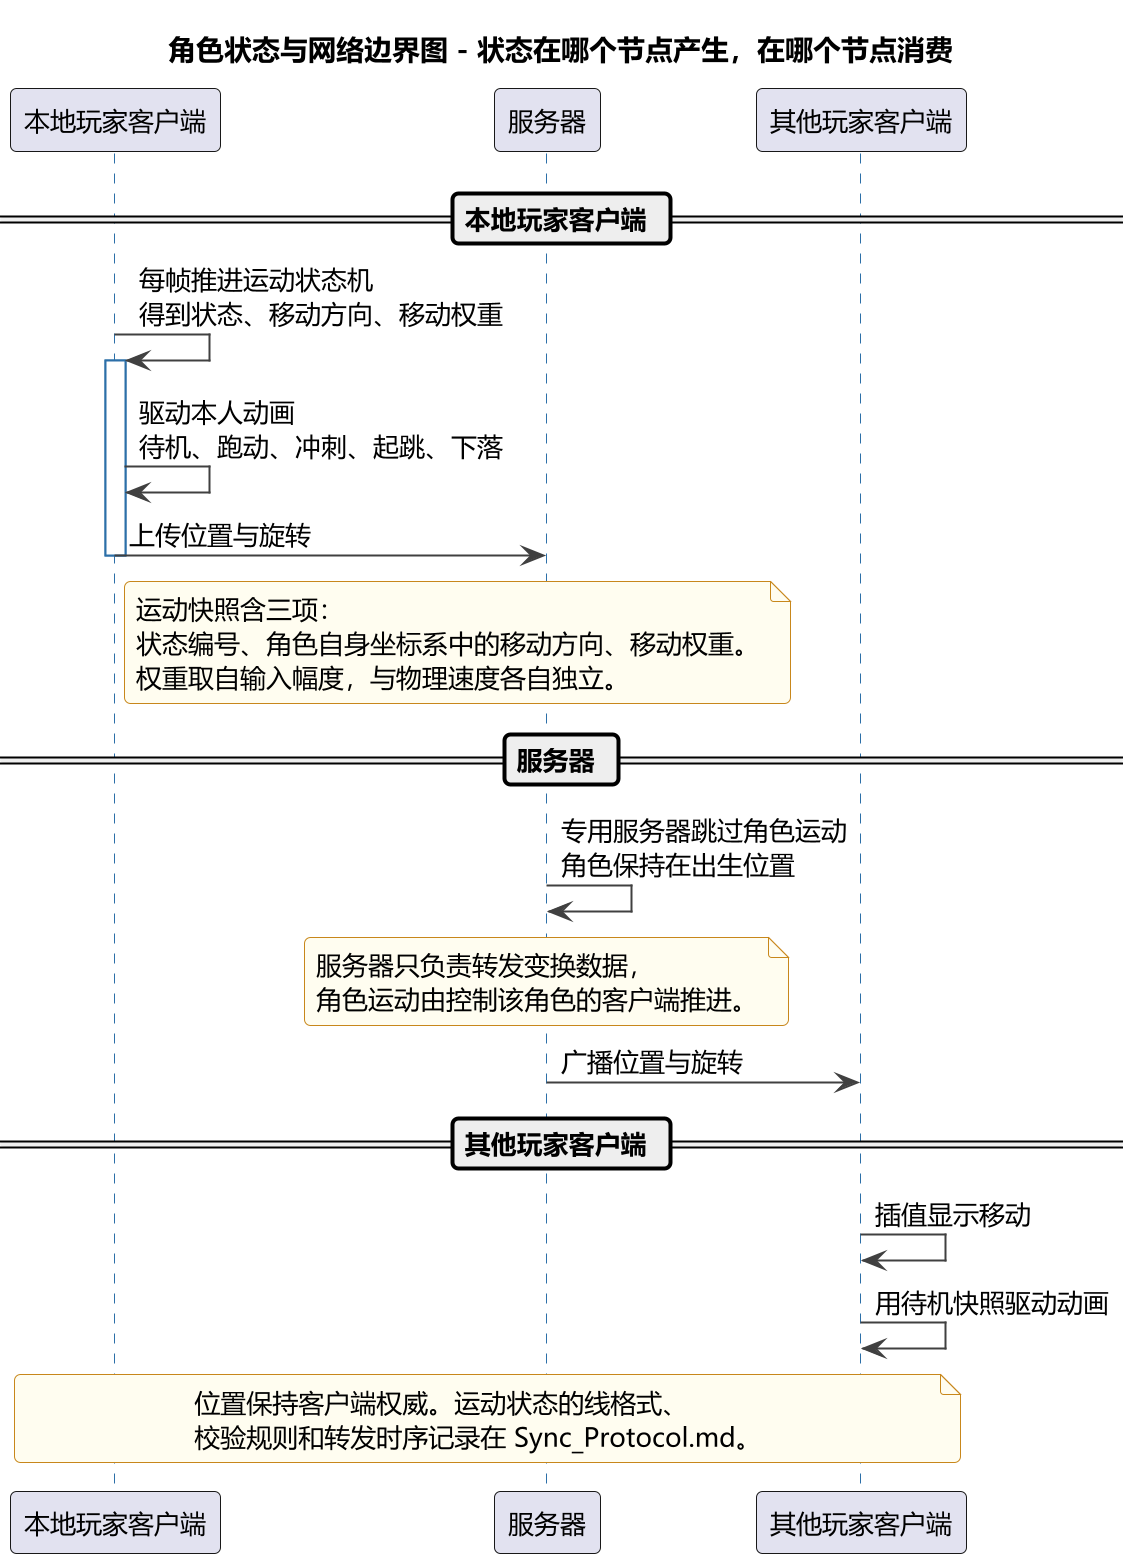

The diagram above was rendered by PlantUML. Its source (embedded in the PNG):
@startuml CharacterStateSync
scale 2
' ============================================================================
' 角色状态与网络边界图
' 事实来源以代码为准：
'   Assets/Core/Scripts/Character/Control/PlayerCharacterController.cs
'   线格式与传输约定：Y_MultipleAgentWorkflow/Multiplayer/Sync_Protocol.md
' ============================================================================
skinparam classAttributeIconSize 0

skinparam backgroundColor #FFFFFF
skinparam shadowing false
skinparam roundCorner 6
skinparam linetype ortho
skinparam defaultFontName "Microsoft YaHei"
skinparam defaultFontSize 13
skinparam arrowColor #404040
skinparam SequenceLifeLineBorderColor #2C6FA8
skinparam SequenceGroupBorderColor #C8871B
skinparam NoteBackgroundColor #FFFDF0
skinparam NoteBorderColor #C8871B

title 角色状态与网络边界图 - 状态在哪个节点产生，在哪个节点消费

participant "本地玩家客户端" as Owner
participant "服务器" as Server
participant "其他玩家客户端" as Remote

== 本地玩家客户端 ==

Owner -> Owner : 每帧推进运动状态机\n得到状态、移动方向、移动权重
activate Owner
Owner -> Owner : 驱动本人动画\n待机、跑动、冲刺、起跳、下落
Owner -> Server : 上传位置与旋转
note right of Owner
  运动快照含三项：
  状态编号、角色自身坐标系中的移动方向、移动权重。
  权重取自输入幅度，与物理速度各自独立。
end note
deactivate Owner

== 服务器 ==

Server -> Server : 专用服务器跳过角色运动\n角色保持在出生位置
note over Server
  服务器只负责转发变换数据，
  角色运动由控制该角色的客户端推进。
end note
Server -> Remote : 广播位置与旋转

== 其他玩家客户端 ==

Remote -> Remote : 插值显示移动
Remote -> Remote : 用待机快照驱动动画

note over Owner, Remote
  位置保持客户端权威。运动状态的线格式、
  校验规则和转发时序记录在 Sync_Protocol.md。
end note

@enduml